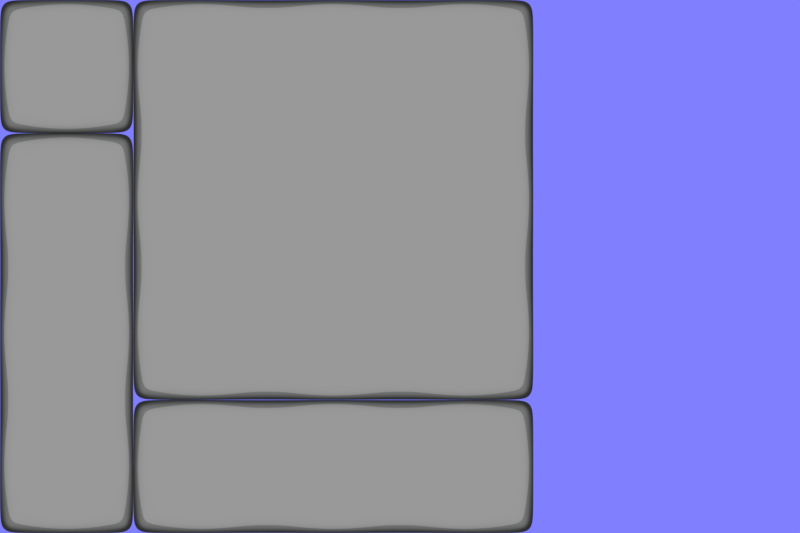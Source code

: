 # Source: wall.blend  (saved by Blender 2.79.0; exported with 4.5.12 LTS)
import bpy
from mathutils import Matrix  # noqa: F401  (used for matrix-valued properties, if any)

bpy.ops.wm.read_factory_settings(use_empty=True)
scene = bpy.context.scene
scene.name = 'Scene'

# ---- collections
col_collection_1 = bpy.data.collections.new('Collection 1'); scene.collection.children.link(col_collection_1)
col_collection_2 = bpy.data.collections.new('Collection 2'); scene.collection.children.link(col_collection_2)
col_collection_3 = bpy.data.collections.new('Collection 3'); scene.collection.children.link(col_collection_3)
col_collection_10 = bpy.data.collections.new('Collection 10'); scene.collection.children.link(col_collection_10)
col_collection_10.hide_render = True
col_collection_10.hide_viewport = True

# ---- materials (node trees are filled in below, after node groups)
mat_wall = bpy.data.materials.new('Wall')
mat_wall.alpha_threshold = 0.0
mat_wall.roughness = 0.5
mat_wall.line_color = (0.0, 0.0, 0.0, 1.0)
mat_normal = bpy.data.materials.new('Normal')
mat_normal.alpha_threshold = 0.0
mat_normal.roughness = 0.5
mat_backwall = bpy.data.materials.new('Backwall')
mat_backwall.alpha_threshold = 0.0
mat_backwall.roughness = 0.5
mat_backwall.line_color = (0.0, 0.0, 0.0, 1.0)

# ---- material node trees
mat_wall.use_nodes = True; mat_wall.node_tree.nodes.clear()
_N = mat_wall.node_tree.nodes; _L = mat_wall.node_tree.links
n0 = _N.new('ShaderNodeOutputMaterial'); n0.name = 'Material Output'; n0.location = (917, 289)
n1 = _N.new('ShaderNodeBsdfDiffuse'); n1.name = 'Diffuse BSDF'; n1.location = (16, 308)
n2 = _N.new('ShaderNodeMath'); n2.name = 'Math.002'; n2.location = (-944, -117)
n2.operation = 'MULTIPLY'
n3 = _N.new('ShaderNodeTexVoronoi'); n3.name = 'Voronoi Texture'; n3.location = (-1459, -409)
n3.inputs[2].default_value = 6.0
n4 = _N.new('ShaderNodeMath'); n4.name = 'Math'; n4.location = (-1179, -73)
n5 = _N.new('ShaderNodeTexNoise'); n5.name = 'Noise Texture'; n5.location = (-1538, -123)
n5.inputs[2].default_value = 10.0
n5.inputs[3].default_value = 200.0
n5.inputs[8].default_value = 1.0
n6 = _N.new('ShaderNodeValToRGB'); n6.name = 'ColorRamp'; n6.location = (-653, 102)
while len(n6.color_ramp.elements) > 1: n6.color_ramp.elements.remove(n6.color_ramp.elements[-1])
n6.color_ramp.elements[0].position = 0.0; n6.color_ramp.elements[0].color = (1.0, 1.0, 1.0, 1.0)
_e = n6.color_ramp.elements.new(0.75); _e.color = (0.2725, 0.2725, 0.2725, 1.0)
n7 = _N.new('ShaderNodeMath'); n7.name = 'Math.001'; n7.location = (468, -221)
n7.operation = 'MULTIPLY'
n7.inputs[1].default_value = 0.2
n8 = _N.new('ShaderNodeSeparateXYZ'); n8.name = 'Separate XYZ'; n8.location = (-672, 394)
n9 = _N.new('ShaderNodeValToRGB'); n9.name = 'ColorRamp.001'; n9.location = (-472, 432)
n9.color_ramp.interpolation = 'CONSTANT'
while len(n9.color_ramp.elements) > 1: n9.color_ramp.elements.remove(n9.color_ramp.elements[-1])
n9.color_ramp.elements[0].position = 0.0; n9.color_ramp.elements[0].color = (0.6094, 0.6297, 0.6172, 1.0)
_e = n9.color_ramp.elements.new(0.9364); _e.color = (1.0, 1.0, 1.0, 1.0)
_e = n9.color_ramp.elements.new(1.0); _e.color = (1.0, 1.0, 1.0, 1.0)
n10 = _N.new('ShaderNodeNewGeometry'); n10.name = 'Geometry'; n10.location = (-1260, 502)
n11 = _N.new('ShaderNodeObjectInfo'); n11.name = 'Object Info'; n11.location = (-1276, 260)
n12 = _N.new('ShaderNodeVectorMath'); n12.name = 'Vector Math'; n12.location = (-972, 413)
n12.operation = 'SUBTRACT'
n13 = _N.new('ShaderNodeMath'); n13.name = 'Math.003'; n13.location = (0, 0)
n13.operation = 'MULTIPLY'
_L.new(n1.outputs[0], n0.inputs[0])
_L.new(n2.outputs[0], n6.inputs[0])
_L.new(n5.outputs[1], n4.inputs[0])
_L.new(n4.outputs[0], n2.inputs[0])
_L.new(n8.outputs[2], n9.inputs[0])
_L.new(n9.outputs[0], n1.inputs[0])
_L.new(n10.outputs[0], n12.inputs[0])
_L.new(n12.outputs[0], n8.inputs[0])
_L.new(n11.outputs[0], n12.inputs[1])
_L.new(n13.outputs[0], n4.inputs[1])
_L.new(n13.outputs[0], n7.inputs[0])
_L.new(n3.outputs[0], n13.inputs[0])
_L.new(n3.outputs[0], n13.inputs[1])
n0.is_active_output = True
mat_normal.use_nodes = True; mat_normal.node_tree.nodes.clear()
_N = mat_normal.node_tree.nodes; _L = mat_normal.node_tree.links
n0 = _N.new('ShaderNodeOutputMaterial'); n0.name = 'Material Output'; n0.location = (943, 331)
n1 = _N.new('ShaderNodeEmission'); n1.name = 'Emission'; n1.location = (674, 138)
n2 = _N.new('ShaderNodeSeparateXYZ'); n2.name = 'Separate XYZ.001'; n2.location = (-912, -124)
n3 = _N.new('ShaderNodeMath'); n3.name = 'Math'; n3.location = (-785, 484)
n3.inputs[1].default_value = 1.0
n4 = _N.new('ShaderNodeMath'); n4.name = 'Math.005'; n4.location = (-505, 78)
n4.operation = 'DIVIDE'
n4.inputs[1].default_value = 2.0
n5 = _N.new('ShaderNodeMath'); n5.name = 'Math.001'; n5.location = (-493, 452)
n5.operation = 'DIVIDE'
n5.inputs[1].default_value = 2.0
n6 = _N.new('ShaderNodeMath'); n6.name = 'Math.004'; n6.location = (-821, 94)
n6.inputs[1].default_value = 1.0
n7 = _N.new('ShaderNodeMath'); n7.name = 'Math.003'; n7.location = (-424, 266)
n7.operation = 'DIVIDE'
n7.inputs[1].default_value = 2.0
n8 = _N.new('ShaderNodeMath'); n8.name = 'Math.007'; n8.location = (-273, 440)
n8.operation = 'POWER'
n8.inputs[1].default_value = 2.0
n9 = _N.new('ShaderNodeCombineColor'); n9.name = 'Combine RGB'; n9.location = (149, 244)
n10 = _N.new('ShaderNodeMath'); n10.name = 'Math.002'; n10.location = (-662, 282)
n10.inputs[1].default_value = 1.0
n11 = _N.new('ShaderNodeNewGeometry'); n11.name = 'Geometry'; n11.location = (-1988, 386)
n12 = _N.new('ShaderNodeVectorTransform'); n12.name = 'Vector Transform'; n12.location = (-1773, 114)
n12.convert_to = 'CAMERA'
n13 = _N.new('ShaderNodeSeparateXYZ'); n13.name = 'Separate XYZ'; n13.location = (-1297, 332)
n14 = _N.new('ShaderNodeMath'); n14.name = 'Math.006'; n14.location = (-200, -69)
n14.operation = 'GREATER_THAN'
n14.inputs[1].default_value = 0.0
n15 = _N.new('ShaderNodeMath'); n15.name = 'Math.008'; n15.location = (-204, 277)
n15.operation = 'POWER'
n15.inputs[1].default_value = 2.0
n16 = _N.new('ShaderNodeMath'); n16.name = 'Math.011'; n16.location = (-231, 108)
n16.operation = 'POWER'
n16.inputs[1].default_value = 2.0
n17 = _N.new('ShaderNodeMath'); n17.name = 'Math.009'; n17.location = (-864, 283)
n17.operation = 'MULTIPLY'
n17.inputs[0].default_value = -1.0
n18 = _N.new('ShaderNodeMath'); n18.name = 'Math.010'; n18.location = (-1005, 450)
n18.operation = 'MULTIPLY'
n19 = _N.new('ShaderNodeMix'); n19.name = 'Mix'; n19.location = (427, 16)
n19.data_type = 'RGBA'
n19.inputs[6].default_value = (0.2159, 0.2159, 1.0, 1.0)
_L.new(n1.outputs[0], n0.inputs[0])
_L.new(n13.outputs[0], n18.inputs[0])
_L.new(n3.outputs[0], n5.inputs[0])
_L.new(n10.outputs[0], n7.inputs[0])
_L.new(n6.outputs[0], n4.inputs[0])
_L.new(n7.outputs[0], n15.inputs[0])
_L.new(n5.outputs[0], n8.inputs[0])
_L.new(n11.outputs[1], n12.inputs[0])
_L.new(n11.outputs[1], n13.inputs[0])
_L.new(n14.outputs[0], n19.inputs[0])
_L.new(n11.outputs[0], n2.inputs[0])
_L.new(n2.outputs[0], n14.inputs[0])
_L.new(n9.outputs[0], n19.inputs[7])
_L.new(n9.outputs[0], n1.inputs[0])
_L.new(n15.outputs[0], n9.inputs[1])
_L.new(n8.outputs[0], n9.inputs[0])
_L.new(n4.outputs[0], n16.inputs[0])
_L.new(n17.outputs[0], n10.inputs[0])
_L.new(n13.outputs[1], n17.inputs[1])
_L.new(n16.outputs[0], n9.inputs[2])
_L.new(n13.outputs[2], n6.inputs[0])
_L.new(n18.outputs[0], n3.inputs[0])
n0.is_active_output = True
mat_backwall.use_nodes = True; mat_backwall.node_tree.nodes.clear()
_N = mat_backwall.node_tree.nodes; _L = mat_backwall.node_tree.links
n0 = _N.new('ShaderNodeOutputMaterial'); n0.name = 'Material Output'; n0.location = (1020, 289)
n1 = _N.new('ShaderNodeBsdfDiffuse'); n1.name = 'Diffuse BSDF'; n1.location = (120, 308)
n2 = _N.new('ShaderNodeMath'); n2.name = 'Math.002'; n2.location = (-944, -117)
n2.operation = 'MULTIPLY'
n3 = _N.new('ShaderNodeTexVoronoi'); n3.name = 'Voronoi Texture'; n3.location = (-1459, -409)
n3.inputs[2].default_value = 6.0
n4 = _N.new('ShaderNodeMath'); n4.name = 'Math'; n4.location = (-1179, -73)
n5 = _N.new('ShaderNodeTexNoise'); n5.name = 'Noise Texture'; n5.location = (-1538, -123)
n5.inputs[2].default_value = 10.0
n5.inputs[3].default_value = 200.0
n5.inputs[8].default_value = 1.0
n6 = _N.new('ShaderNodeValToRGB'); n6.name = 'ColorRamp'; n6.location = (-653, 102)
while len(n6.color_ramp.elements) > 1: n6.color_ramp.elements.remove(n6.color_ramp.elements[-1])
n6.color_ramp.elements[0].position = 0.0; n6.color_ramp.elements[0].color = (1.0, 1.0, 1.0, 1.0)
_e = n6.color_ramp.elements.new(0.75); _e.color = (0.2725, 0.2725, 0.2725, 1.0)
n7 = _N.new('ShaderNodeMath'); n7.name = 'Math.001'; n7.location = (468, -221)
n7.operation = 'MULTIPLY'
n7.inputs[1].default_value = 0.2
n8 = _N.new('ShaderNodeSeparateXYZ'); n8.name = 'Separate XYZ'; n8.location = (-672, 394)
n9 = _N.new('ShaderNodeNewGeometry'); n9.name = 'Geometry'; n9.location = (-1260, 502)
n10 = _N.new('ShaderNodeObjectInfo'); n10.name = 'Object Info'; n10.location = (-1276, 260)
n11 = _N.new('ShaderNodeVectorMath'); n11.name = 'Vector Math'; n11.location = (-972, 413)
n11.operation = 'SUBTRACT'
n12 = _N.new('ShaderNodeValToRGB'); n12.name = 'ColorRamp.001'; n12.location = (-232, 424)
while len(n12.color_ramp.elements) > 1: n12.color_ramp.elements.remove(n12.color_ramp.elements[-1])
n12.color_ramp.elements[0].position = 0.0; n12.color_ramp.elements[0].color = (0.1537, 0.1537, 0.1537, 1.0)
_e = n12.color_ramp.elements.new(0.1273); _e.color = (0.1209, 0.1209, 0.1209, 1.0)
_e = n12.color_ramp.elements.new(0.1409); _e.color = (0.1537, 0.1537, 0.1537, 1.0)
_e = n12.color_ramp.elements.new(1.0); _e.color = (1.0, 1.0, 1.0, 1.0)
n13 = _N.new('ShaderNodeMath'); n13.name = 'Math.003'; n13.location = (-452, 352)
n13.operation = 'SUBTRACT'
n13.inputs[1].default_value = 1.0
n14 = _N.new('ShaderNodeMath'); n14.name = 'Math.004'; n14.location = (0, 0)
n14.operation = 'MULTIPLY'
_L.new(n1.outputs[0], n0.inputs[0])
_L.new(n2.outputs[0], n6.inputs[0])
_L.new(n5.outputs[1], n4.inputs[0])
_L.new(n4.outputs[0], n2.inputs[0])
_L.new(n8.outputs[2], n13.inputs[0])
_L.new(n12.outputs[0], n1.inputs[0])
_L.new(n9.outputs[0], n11.inputs[0])
_L.new(n11.outputs[0], n8.inputs[0])
_L.new(n10.outputs[0], n11.inputs[1])
_L.new(n13.outputs[0], n12.inputs[0])
_L.new(n14.outputs[0], n4.inputs[1])
_L.new(n14.outputs[0], n7.inputs[0])
_L.new(n3.outputs[0], n14.inputs[0])
_L.new(n3.outputs[0], n14.inputs[1])
n0.is_active_output = True

# ---- world
world_world = bpy.data.worlds.new('World'); scene.world = world_world
world_world.use_nodes = True; world_world.node_tree.nodes.clear()
_N = world_world.node_tree.nodes; _L = world_world.node_tree.links
n0 = _N.new('ShaderNodeOutputWorld'); n0.name = 'World Output'; n0.location = (450, 300)
n1 = _N.new('ShaderNodeLightPath'); n1.name = 'Light Path'; n1.location = (-223, 385)
n2 = _N.new('ShaderNodeMixShader'); n2.name = 'Mix Shader'; n2.location = (230, 311)
n3 = _N.new('ShaderNodeBackground'); n3.name = 'Background'; n3.location = (62, 171)
n3.inputs[0].default_value = (0.2159, 0.2159, 1.0, 1.0)
n4 = _N.new('ShaderNodeBackground'); n4.name = 'Background.001'; n4.location = (-37, 289)
n4.inputs[0].default_value = (1.0, 1.0, 1.0, 1.0)
n4.inputs[1].default_value = 0.0
_L.new(n3.outputs[0], n2.inputs[2])
_L.new(n2.outputs[0], n0.inputs[0])
_L.new(n1.outputs[0], n2.inputs[0])
_L.new(n4.outputs[0], n2.inputs[1])
n0.is_active_output = True
world_world.color = (0.2159, 0.2159, 1.0)
world_world.use_sun_shadow = False
world_world.sun_shadow_jitter_overblur = 0.0
world_world.cycles.sampling_method = 'MANUAL'

# ---- cameras
cam_camera_001 = bpy.data.cameras.new('Camera.001')
cam_camera_001.type = 'ORTHO'
cam_camera_001.clip_end = 100.0
cam_camera_001.lens = 35.0
cam_camera_001.sensor_width = 32.0
cam_camera_001.sensor_height = 18.0
cam_camera_001.ortho_scale = 12.0
cam_camera_001.display_size = 2.0
cam_camera_001.dof.focus_distance = 0.0

# ---- lights
light_sun = bpy.data.lights.new('Sun', 'SUN')
light_sun.transmission_factor = 0.0
light_sun.angle = 0.9273
light_sun.energy = 1.0
light_sun.shadow_buffer_clip_start = 0.5
light_sun.shadow_soft_size = 0.5
light_sun.shadow_cascade_max_distance = 1000.0

# ---- meshes
me_cube_004 = bpy.data.meshes.new('Cube.004')
me_cube_004.from_pydata([(-1.0, -5.0, -1.0), (1.0, -5.0, -1.0), (1.0, -7.0, -1.0), (-1.0, -7.0, -1.0), (-1.0, -5.0, 1.0), (1.0, -5.0, 1.0), (1.0, -7.0, 1.0), (-1.0, -7.0, 1.0), (-1.0, -3.0, -1.0), (1.0, -3.0, -1.0), (-1.0, -3.0, 1.0), (1.0, -3.0, 1.0), (-1.0, -1.0, -1.0), (1.0, -1.0, -1.0), (-1.0, -1.0, 1.0), (1.0, -1.0, 1.0)], [], [(0, 1, 2, 3), (4, 7, 6, 5), (4, 5, 11, 10), (1, 5, 6, 2), (2, 6, 7, 3), (4, 0, 3, 7), (11, 9, 13, 15), (5, 1, 9, 11), (0, 4, 10, 8), (1, 0, 8, 9), (12, 14, 15, 13), (9, 8, 12, 13), (10, 11, 15, 14), (8, 10, 14, 12)])
me_cube_004.polygons.foreach_set('use_smooth', [True] * 14)
_k = {(0, 3): 0.39608, (1, 2): 0.39608, (2, 3): 0.39608, (2, 6): 0.39608, (3, 7): 0.39608, (4, 7): 0.39608, (5, 6): 0.39608, (6, 7): 0.39608, (5, 11): 0.39608, (4, 10): 0.39608, (1, 9): 0.39608, (0, 8): 0.39608, (12, 13): 0.39608, (12, 14): 0.39608, (13, 15): 0.39608, (14, 15): 0.39608, (9, 13): 0.39608, (11, 15): 0.39608, (8, 12): 0.39608, (10, 14): 0.39608}
me_cube_004.attributes.new('crease_edge', 'FLOAT', 'EDGE').data.foreach_set('value', [_k.get((min(e.vertices), max(e.vertices)), 0.0) for e in me_cube_004.edges])
_uv = me_cube_004.uv_layers.new(name='UVMap')
_uv.uv.foreach_set('vector', [0.7273, 0.697, 0.8182, 0.697, 0.8182, 0.7803, 0.7273, 0.7803, 0.9091, 0.08333, 0.9091, 1.987e-08, 1.0, 0.0, 1.0, 0.08333, 0.9091, 0.08333, 1.0, 0.08333, 1.0, 0.1667, 0.9091, 0.1667, 0.9091, 0.9125, 1.0, 0.9125, 1.0, 0.9714, 0.9091, 0.9714, 0.8182, 0.947, 0.7273, 0.947, 0.7273, 0.8637, 0.8182, 0.8637, 0.4545, 0.75, 0.3636, 0.75, 0.3636, 0.6667, 0.4545, 0.6667, 1.0, 0.8536, 0.9091, 0.8536, 0.9091, 0.7946, 1.0, 0.7946, 1.0, 0.9125, 0.9091, 0.9125, 0.9091, 0.8536, 1.0, 0.8536, 0.3636, 0.75, 0.4545, 0.75, 0.4545, 0.8333, 0.3636, 0.8333, 0.8182, 0.697, 0.7273, 0.697, 0.7273, 0.6137, 0.8182, 0.6137, 0.9091, 0.7357, 1.0, 0.7357, 1.0, 0.7946, 0.9091, 0.7946, 0.8182, 0.6137, 0.7273, 0.6137, 0.7273, 0.5303, 0.8182, 0.5303, 0.9091, 0.1667, 1.0, 0.1667, 1.0, 0.25, 0.9091, 0.25, 0.3636, 0.8333, 0.4545, 0.8333, 0.4545, 0.9167, 0.3636, 0.9167])
me_cube_004.materials.append(mat_wall)
me_cube_004.materials.append(mat_normal)
me_cube_004.use_remesh_preserve_volume = False
me_cube_004.use_remesh_preserve_attributes = False
me_cube_004.use_mirror_vertex_groups = False
me_cube_004.update()
me_cube_003 = bpy.data.meshes.new('Cube.003')
me_cube_003.from_pydata([(1.0, 1.0, -1.0), (1.0, -1.0, -1.0), (-1.0, -1.0, -1.0), (-1.0, 1.0, -1.0), (1.0, 1.0, 1.0), (1.0, -1.0, 1.0), (-1.0, -1.0, 1.0), (-1.0, 1.0, 1.0)], [], [(0, 1, 2, 3), (4, 7, 6, 5), (1, 0, 4, 5), (1, 5, 6, 2), (2, 6, 7, 3), (4, 0, 3, 7)])
me_cube_003.polygons.foreach_set('use_smooth', [True] * 6)
_k = {(0, 1): 0.39608, (0, 3): 0.39608, (0, 4): 0.39608, (1, 2): 0.39608, (1, 5): 0.39608, (2, 3): 0.39608, (2, 6): 0.39608, (3, 7): 0.39608, (4, 5): 0.39608, (4, 7): 0.39608, (5, 6): 0.39608, (6, 7): 0.39608}
me_cube_003.attributes.new('crease_edge', 'FLOAT', 'EDGE').data.foreach_set('value', [_k.get((min(e.vertices), max(e.vertices)), 0.0) for e in me_cube_003.edges])
_uv = me_cube_003.uv_layers.new(name='UVMap')
_uv.uv.foreach_set('vector', [0.8182, 0.8679, 0.9091, 0.8679, 0.9091, 0.9512, 0.8182, 0.9512, 0.5455, 0.9369, 0.5455, 0.8536, 0.6364, 0.8536, 0.6364, 0.9369, 0.8182, 0.8679, 0.8182, 0.8089, 0.9091, 0.8089, 0.9091, 0.8679, 0.7273, 0.8637, 0.7273, 0.7803, 0.8182, 0.7803, 0.8182, 0.8637, 0.09091, 1.0, 5.419e-09, 1.0, 0.0, 0.9167, 0.09091, 0.9167, 0.9091, 0.8089, 0.8182, 0.8089, 0.8182, 0.75, 0.9091, 0.75])
me_cube_003.materials.append(mat_wall)
me_cube_003.materials.append(mat_normal)
me_cube_003.use_remesh_preserve_volume = False
me_cube_003.use_remesh_preserve_attributes = False
me_cube_003.use_mirror_vertex_groups = False
me_cube_003.update()
me_cube_002 = bpy.data.meshes.new('Cube.002')
me_cube_002.from_pydata([(3.0, 1.0, -1.0), (3.0, -1.0, -1.0), (1.0, -1.0, -1.0), (1.0, 1.0, -1.0), (3.0, 1.0, 1.0), (3.0, -1.0, 1.0), (1.0, -1.0, 1.0), (1.0, 1.0, 1.0), (5.0, 1.0, -1.0), (5.0, -1.0, -1.0), (5.0, 1.0, 1.0), (5.0, -1.0, 1.0), (3.0, -3.0, -1.0), (1.0, -3.0, -1.0), (3.0, -3.0, 1.0), (1.0, -3.0, 1.0), (5.0, -3.0, -1.0), (5.0, -3.0, 1.0), (3.0, -5.0, -1.0), (1.0, -5.0, -1.0), (3.0, -5.0, 1.0), (1.0, -5.0, 1.0), (5.0, -5.0, -1.0), (5.0, -5.0, 1.0), (7.0, 1.0, -1.0), (7.0, -1.0, -1.0), (7.0, 1.0, 1.0), (7.0, -1.0, 1.0), (7.0, -3.0, -1.0), (7.0, -5.0, -1.0), (7.0, -3.0, 1.0), (7.0, -5.0, 1.0)], [], [(0, 1, 2, 3), (4, 7, 6, 5), (4, 5, 11, 10), (6, 2, 13, 15), (2, 6, 7, 3), (4, 0, 3, 7), (8, 10, 26, 24), (5, 6, 15, 14), (0, 4, 10, 8), (1, 0, 8, 9), (23, 22, 29, 31), (12, 16, 22, 18), (1, 9, 16, 12), (11, 5, 14, 17), (2, 1, 12, 13), (10, 11, 27, 26), (18, 20, 21, 19), (20, 18, 22, 23), (15, 13, 19, 21), (13, 12, 18, 19), (17, 14, 20, 23), (14, 15, 21, 20), (24, 26, 27, 25), (28, 30, 31, 29), (25, 27, 30, 28), (11, 17, 30, 27), (16, 9, 25, 28), (9, 8, 24, 25), (22, 16, 28, 29), (17, 23, 31, 30)])
me_cube_002.polygons.foreach_set('use_smooth', [True] * 30)
_k = {(0, 3): 0.39608, (6, 15): 0.39608, (2, 3): 0.39608, (3, 7): 0.39608, (4, 7): 0.39608, (6, 7): 0.39608, (10, 26): 0.39608, (4, 10): 0.39608, (0, 8): 0.39608, (2, 13): 0.39608, (18, 19): 0.39608, (19, 21): 0.39608, (20, 21): 0.39608, (20, 23): 0.39608, (18, 22): 0.39608, (13, 19): 0.39608, (15, 21): 0.39608, (24, 25): 0.39608, (24, 26): 0.39608, (26, 27): 0.39608, (28, 29): 0.39608, (25, 28): 0.39608, (27, 30): 0.39608, (29, 31): 0.39608, (30, 31): 0.39608, (22, 29): 0.39608, (23, 31): 0.39608, (8, 24): 0.39608}
me_cube_002.attributes.new('crease_edge', 'FLOAT', 'EDGE').data.foreach_set('value', [_k.get((min(e.vertices), max(e.vertices)), 0.0) for e in me_cube_002.edges])
_uv = me_cube_002.uv_layers.new(name='UVMap')
_uv.uv.foreach_set('vector', [0.3636, 0.4167, 0.3636, 0.5, 0.2727, 0.5, 0.2727, 0.4167, 3.251e-08, 0.5, 0.0, 0.4167, 0.09091, 0.4167, 0.09091, 0.5, 3.251e-08, 0.5, 0.09091, 0.5, 0.09091, 0.5833, 3.793e-08, 0.5833, 0.3636, 0.8333, 0.2727, 0.8333, 0.2727, 0.75, 0.3636, 0.75, 0.2727, 0.8333, 0.3636, 0.8333, 0.3636, 0.9167, 0.2727, 0.9167, 0.6364, 0.4756, 0.5455, 0.4756, 0.5455, 0.4167, 0.6364, 0.4167, 0.5455, 0.5345, 0.6364, 0.5345, 0.6364, 0.5934, 0.5455, 0.5934, 0.09091, 0.5, 0.09091, 0.4167, 0.1818, 0.4167, 0.1818, 0.5, 0.5455, 0.4756, 0.6364, 0.4756, 0.6364, 0.5345, 0.5455, 0.5345, 0.3636, 0.5, 0.3636, 0.4167, 0.4545, 0.4167, 0.4545, 0.5, 0.09091, 0.8333, 0.1818, 0.8333, 0.1818, 0.9167, 0.09091, 0.9167, 0.3636, 0.5833, 0.4545, 0.5833, 0.4545, 0.6667, 0.3636, 0.6667, 0.3636, 0.5, 0.4545, 0.5, 0.4545, 0.5833, 0.3636, 0.5833, 0.09091, 0.5833, 0.09091, 0.5, 0.1818, 0.5, 0.1818, 0.5833, 0.2727, 0.5, 0.3636, 0.5, 0.3636, 0.5833, 0.2727, 0.5833, 3.793e-08, 0.5833, 0.09091, 0.5833, 0.09091, 0.6667, 4.606e-08, 0.6667, 0.1818, 0.75, 0.09091, 0.75, 0.09091, 0.6667, 0.1818, 0.6667, 0.09091, 0.75, 0.1818, 0.75, 0.1818, 0.8333, 0.09091, 0.8333, 0.3636, 0.75, 0.2727, 0.75, 0.2727, 0.6667, 0.3636, 0.6667, 0.2727, 0.5833, 0.3636, 0.5833, 0.3636, 0.6667, 0.2727, 0.6667, 0.1818, 0.5833, 0.1818, 0.5, 0.2727, 0.5, 0.2727, 0.5833, 0.1818, 0.5, 0.1818, 0.4167, 0.2727, 0.4167, 0.2727, 0.5, 0.5455, 0.5934, 0.6364, 0.5934, 0.6364, 0.6524, 0.5455, 0.6524, 0.5455, 0.7113, 0.6364, 0.7113, 0.6364, 0.7702, 0.5455, 0.7702, 0.5455, 0.6524, 0.6364, 0.6524, 0.6364, 0.7113, 0.5455, 0.7113, 0.09091, 0.5833, 0.1818, 0.5833, 0.1818, 0.6667, 0.09091, 0.6667, 0.4545, 0.5833, 0.4545, 0.5, 0.5455, 0.5, 0.5455, 0.5833, 0.4545, 0.5, 0.4545, 0.4167, 0.5455, 0.4167, 0.5455, 0.5, 0.4545, 0.6667, 0.4545, 0.5833, 0.5455, 0.5833, 0.5455, 0.6667, 0.1818, 0.5833, 0.2727, 0.5833, 0.2727, 0.6667, 0.1818, 0.6667])
me_cube_002.materials.append(mat_wall)
me_cube_002.materials.append(mat_normal)
me_cube_002.use_remesh_preserve_volume = False
me_cube_002.use_remesh_preserve_attributes = False
me_cube_002.use_mirror_vertex_groups = False
me_cube_002.update()
me_cube_001 = bpy.data.meshes.new('Cube.001')
me_cube_001.from_pydata([(3.0, -5.0, -1.0), (3.0, -7.0, -1.0), (1.0, -7.0, -1.0), (1.0, -5.0, -1.0), (3.0, -5.0, 1.0), (3.0, -7.0, 1.0), (1.0, -7.0, 1.0), (1.0, -5.0, 1.0), (5.0, -5.0, -1.0), (5.0, -7.0, -1.0), (5.0, -5.0, 1.0), (5.0, -7.0, 1.0), (7.0, -5.0, -1.0), (7.0, -7.0, -1.0), (7.0, -5.0, 1.0), (7.0, -7.0, 1.0)], [], [(0, 1, 2, 3), (4, 7, 6, 5), (4, 5, 11, 10), (1, 5, 6, 2), (2, 6, 7, 3), (4, 0, 3, 7), (11, 9, 13, 15), (5, 1, 9, 11), (0, 4, 10, 8), (1, 0, 8, 9), (12, 14, 15, 13), (9, 8, 12, 13), (10, 11, 15, 14), (8, 10, 14, 12)])
me_cube_001.polygons.foreach_set('use_smooth', [True] * 14)
_k = {(0, 3): 0.39608, (1, 2): 0.39608, (2, 3): 0.39608, (2, 6): 0.39608, (3, 7): 0.39608, (4, 7): 0.39608, (5, 6): 0.39608, (6, 7): 0.39608, (5, 11): 0.39608, (4, 10): 0.39608, (1, 9): 0.39608, (0, 8): 0.39608, (12, 13): 0.39608, (12, 14): 0.39608, (13, 15): 0.39608, (14, 15): 0.39608, (9, 13): 0.39608, (11, 15): 0.39608, (8, 12): 0.39608, (10, 14): 0.39608}
me_cube_001.attributes.new('crease_edge', 'FLOAT', 'EDGE').data.foreach_set('value', [_k.get((min(e.vertices), max(e.vertices)), 0.0) for e in me_cube_001.edges])
_uv = me_cube_001.uv_layers.new(name='UVMap')
_uv.uv.foreach_set('vector', [0.1818, 0.8333, 0.2727, 0.8333, 0.2727, 0.9167, 0.1818, 0.9167, 2.167e-08, 0.75, 0.0, 0.6667, 0.09091, 0.6667, 0.09091, 0.75, 2.167e-08, 0.75, 0.09091, 0.75, 0.09091, 0.8333, 4.335e-08, 0.8333, 0.9091, 0.4167, 1.0, 0.4167, 1.0, 0.5, 0.9091, 0.5, 0.6364, 0.8536, 0.5455, 0.8536, 0.5455, 0.7702, 0.6364, 0.7702, 1.0, 0.5589, 0.9091, 0.5589, 0.9091, 0.5, 1.0, 0.5, 1.0, 0.3333, 0.9091, 0.3333, 0.9091, 0.25, 1.0, 0.25, 1.0, 0.4167, 0.9091, 0.4167, 0.9091, 0.3333, 1.0, 0.3333, 0.9091, 0.5589, 1.0, 0.5589, 1.0, 0.6179, 0.9091, 0.6179, 0.2727, 0.8333, 0.1818, 0.8333, 0.1818, 0.75, 0.2727, 0.75, 0.9091, 0.6768, 1.0, 0.6768, 1.0, 0.7357, 0.9091, 0.7357, 0.2727, 0.75, 0.1818, 0.75, 0.1818, 0.6667, 0.2727, 0.6667, 4.335e-08, 0.8333, 0.09091, 0.8333, 0.09091, 0.9167, 6.502e-08, 0.9167, 0.9091, 0.6179, 1.0, 0.6179, 1.0, 0.6768, 0.9091, 0.6768])
me_cube_001.materials.append(mat_wall)
me_cube_001.materials.append(mat_normal)
me_cube_001.use_remesh_preserve_volume = False
me_cube_001.use_remesh_preserve_attributes = False
me_cube_001.use_mirror_vertex_groups = False
me_cube_001.update()
me_cube = bpy.data.meshes.new('Cube')
me_cube.from_pydata([(11.0, -1.0, -1.0), (9.0, -1.0, -1.0), (9.0, 1.0, -1.0), (11.0, -1.0, 1.0), (9.0, -1.0, 1.0), (9.0, 1.0, 1.0), (11.0, -3.0, -1.0), (9.0, -3.0, -1.0), (11.0, -3.0, 1.0), (9.0, -3.0, 1.0), (13.0, -3.0, -1.0), (13.0, -3.0, 1.0), (11.0, -5.0, -1.0), (9.0, -5.0, -1.0), (11.0, -5.0, 1.0), (9.0, -5.0, 1.0), (13.0, -5.0, -1.0), (13.0, -5.0, 1.0), (15.0, -5.0, -1.0), (15.0, -5.0, 1.0), (11.0, -7.0, -1.0), (9.0, -7.0, -1.0), (11.0, -7.0, 1.0), (9.0, -7.0, 1.0), (13.0, -7.0, -1.0), (13.0, -7.0, 1.0), (15.0, -7.0, -1.0), (15.0, -7.0, 1.0), (7.0, -1.0, 1.0), (7.0, -3.0, 1.0), (7.0, -1.0, -1.0), (7.0, 1.0, -1.0), (7.0, 1.0, 1.0), (7.0, -3.0, -1.0), (7.0, -5.0, -1.0), (7.0, -5.0, 1.0), (7.0, -7.0, -1.0), (7.0, -7.0, 1.0), (7.0, -9.0, -1.0), (9.0, -9.0, -1.0), (9.0, -9.0, 1.0), (7.0, -9.0, 1.0), (11.0, -9.0, -1.0), (11.0, -9.0, 1.0), (13.0, -9.0, -1.0), (13.0, -9.0, 1.0), (15.0, -9.0, -1.0), (15.0, -9.0, 1.0), (5.0, -1.0, 1.0), (5.0, -3.0, 1.0), (5.0, -1.0, -1.0), (5.0, 1.0, -1.0), (5.0, 1.0, 1.0), (5.0, -3.0, -1.0), (5.0, -5.0, -1.0), (5.0, -5.0, 1.0), (5.0, -7.0, -1.0), (5.0, -7.0, 1.0), (5.0, -9.0, -1.0), (5.0, -9.0, 1.0)], [], [(9, 4, 28, 29), (5, 2, 31, 32), (3, 4, 9, 8), (14, 15, 23, 22), (6, 10, 16, 12), (0, 10, 6), (1, 0, 6, 7), (19, 17, 25, 27), (17, 14, 22, 25), (1, 7, 33, 30), (7, 6, 12, 13), (11, 8, 14, 17), (8, 9, 15, 14), (16, 10, 18), (3, 5, 4), (19, 11, 17), (11, 3, 8), (2, 0, 1), (18, 10, 11, 19), (3, 11, 10, 0), (2, 5, 3, 0), (25, 22, 43, 45), (24, 26, 46, 44), (36, 21, 39, 38), (18, 19, 27, 26), (12, 16, 24, 20), (16, 18, 26, 24), (26, 27, 47, 46), (13, 12, 20, 21), (30, 33, 53, 50), (36, 38, 58, 56), (35, 29, 49, 55), (34, 36, 56, 54), (7, 13, 34, 33), (2, 1, 30, 31), (15, 9, 29, 35), (23, 15, 35, 37), (4, 5, 32, 28), (13, 21, 36, 34), (45, 44, 46, 47), (42, 43, 40, 39), (43, 42, 44, 45), (39, 40, 41, 38), (38, 41, 59, 58), (27, 25, 45, 47), (20, 24, 44, 42), (23, 37, 41, 40), (22, 23, 40, 43), (21, 20, 42, 39), (48, 50, 53, 49), (50, 48, 52, 51), (49, 53, 54, 55), (55, 54, 56, 57), (57, 56, 58, 59), (41, 37, 57, 59), (32, 31, 51, 52), (29, 28, 48, 49), (28, 32, 52, 48), (37, 35, 55, 57), (31, 30, 50, 51), (33, 34, 54, 53)])
me_cube.polygons.foreach_set('use_smooth', [True] * 61)
_k = {(2, 5): 0.39608, (18, 19): 0.39608, (3, 5): 0.39608, (11, 19): 0.39608, (3, 11): 0.39608, (0, 2): 0.39608, (10, 18): 0.39608, (0, 10): 0.39608, (26, 46): 0.39608, (27, 47): 0.39608, (19, 27): 0.39608, (18, 26): 0.39608, (38, 58): 0.39608, (41, 59): 0.39608, (2, 31): 0.39608, (5, 32): 0.39608, (38, 39): 0.39608, (40, 41): 0.39608, (39, 42): 0.39608, (40, 43): 0.39608, (43, 45): 0.39608, (42, 44): 0.39608, (46, 47): 0.39608, (44, 46): 0.39608, (45, 47): 0.39608, (48, 49): 0.39608, (50, 51): 0.39608, (51, 52): 0.39608, (48, 52): 0.39608, (50, 53): 0.39608, (53, 54): 0.39608, (49, 55): 0.39608, (55, 57): 0.39608, (54, 56): 0.39608, (58, 59): 0.39608, (56, 58): 0.39608, (57, 59): 0.39608, (31, 51): 0.39608, (32, 52): 0.39608}
me_cube.attributes.new('crease_edge', 'FLOAT', 'EDGE').data.foreach_set('value', [_k.get((min(e.vertices), max(e.vertices)), 0.0) for e in me_cube.edges])
_uv = me_cube.uv_layers.new(name='UVMap')
_uv.uv.foreach_set('vector', [0.2727, 0.2, 0.2727, 0.1, 0.3636, 0.1, 0.3636, 0.2, 1.0, 0.1414, 0.9091, 0.1414, 0.9091, 0.07071, 1.0, 0.07071, 0.1818, 0.1, 0.2727, 0.1, 0.2727, 0.2, 0.1818, 0.2, 0.1818, 0.3, 0.2727, 0.3, 0.2727, 0.4, 0.1818, 0.4, 0.6364, 0.3, 0.5455, 0.3, 0.5455, 0.2, 0.6364, 0.2, 0.6364, 0.4, 0.5455, 0.3, 0.6364, 0.3, 0.7273, 0.4, 0.6364, 0.4, 0.6364, 0.3, 0.7273, 0.3, 0.0, 0.3, 0.09091, 0.3, 0.09091, 0.4, 4.335e-08, 0.4, 0.09091, 0.3, 0.1818, 0.3, 0.1818, 0.4, 0.09091, 0.4, 0.7273, 0.4, 0.7273, 0.3, 0.8182, 0.3, 0.8182, 0.4, 0.7273, 0.3, 0.6364, 0.3, 0.6364, 0.2, 0.7273, 0.2, 0.09091, 0.2, 0.1818, 0.2, 0.1818, 0.3, 0.09091, 0.3, 0.1818, 0.2, 0.2727, 0.2, 0.2727, 0.3, 0.1818, 0.3, 0.5455, 0.2, 0.5455, 0.3, 0.4545, 0.2, 0.1818, 0.1, 0.2727, 2.98e-08, 0.2727, 0.1, 0.0, 0.3, 0.09091, 0.2, 0.09091, 0.3, 0.09091, 0.2, 0.1818, 0.1, 0.1818, 0.2, 0.7273, 0.5, 0.6364, 0.4, 0.7273, 0.4, 0.9091, 0.5657, 0.9091, 0.4243, 1.0, 0.4243, 1.0, 0.5657, 1.0, 0.2828, 1.0, 0.4243, 0.9091, 0.4243, 0.9091, 0.2828, 0.9091, 0.1414, 1.0, 0.1414, 1.0, 0.2828, 0.9091, 0.2828, 0.09091, 0.4, 0.1818, 0.4, 0.1818, 0.5, 0.09091, 0.5, 0.5455, 0.1, 0.4545, 0.1, 0.4545, 9.537e-08, 0.5455, 4.768e-08, 0.8182, 0.1, 0.7273, 0.1, 0.7273, 0.0, 0.8182, 0.0, 0.9091, 0.5657, 1.0, 0.5657, 1.0, 0.6364, 0.9091, 0.6364, 0.6364, 0.2, 0.5455, 0.2, 0.5455, 0.1, 0.6364, 0.1, 0.5455, 0.2, 0.4545, 0.2, 0.4545, 0.1, 0.5455, 0.1, 0.9091, 0.6364, 1.0, 0.6364, 1.0, 0.7071, 0.9091, 0.7071, 0.7273, 0.2, 0.6364, 0.2, 0.6364, 0.1, 0.7273, 0.1, 0.8182, 0.4, 0.8182, 0.3, 0.9091, 0.3, 0.9091, 0.4, 0.8182, 0.1, 0.8182, 0.0, 0.9091, 4.768e-08, 0.9091, 0.1, 0.3636, 0.3, 0.3636, 0.2, 0.4545, 0.2, 0.4545, 0.3, 0.8182, 0.2, 0.8182, 0.1, 0.9091, 0.1, 0.9091, 0.2, 0.7273, 0.3, 0.7273, 0.2, 0.8182, 0.2, 0.8182, 0.3, 0.7273, 0.5, 0.7273, 0.4, 0.8182, 0.4, 0.8182, 0.5, 0.2727, 0.3, 0.2727, 0.2, 0.3636, 0.2, 0.3636, 0.3, 0.2727, 0.4, 0.2727, 0.3, 0.3636, 0.3, 0.3636, 0.4, 0.2727, 0.1, 0.2727, 2.98e-08, 0.3636, 1.49e-08, 0.3636, 0.1, 0.7273, 0.2, 0.7273, 0.1, 0.8182, 0.1, 0.8182, 0.2, 1.355e-08, 0.9, 0.09091, 0.9, 0.09091, 1.0, 2.167e-08, 1.0, 0.09091, 0.8, 8.128e-09, 0.8, 0.0, 0.7, 0.09091, 0.7, 8.128e-09, 0.8, 0.09091, 0.8, 0.09091, 0.9, 1.355e-08, 0.9, 0.09091, 0.7, 0.0, 0.7, 3.793e-08, 0.6, 0.09091, 0.6, 0.09091, 0.6, 3.793e-08, 0.6, 2.98e-08, 0.5, 0.09091, 0.5, 4.335e-08, 0.4, 0.09091, 0.4, 0.09091, 0.5, 4.335e-08, 0.5, 0.6364, 0.1, 0.5455, 0.1, 0.5455, 4.768e-08, 0.6364, 4.768e-08, 0.2727, 0.4, 0.3636, 0.4, 0.3636, 0.5, 0.2727, 0.5, 0.1818, 0.4, 0.2727, 0.4, 0.2727, 0.5, 0.1818, 0.5, 0.7273, 0.1, 0.6364, 0.1, 0.6364, 4.768e-08, 0.7273, 0.0, 0.09091, 0.6, 0.1818, 0.6, 0.1818, 0.7, 0.09091, 0.7, 0.1818, 0.6, 0.09091, 0.6, 0.09091, 0.5, 0.1818, 0.5, 0.09091, 0.7, 0.1818, 0.7, 0.1818, 0.8, 0.09091, 0.8, 0.09091, 0.8, 0.1818, 0.8, 0.1818, 0.9, 0.09091, 0.9, 0.09091, 0.9, 0.1818, 0.9, 0.1818, 1.0, 0.09091, 1.0, 0.3636, 0.5, 0.3636, 0.4, 0.4545, 0.4, 0.4545, 0.5, 1.0, 0.07071, 0.9091, 0.07071, 0.9091, 0.0, 1.0, 2.384e-08, 0.3636, 0.2, 0.3636, 0.1, 0.4545, 0.1, 0.4545, 0.2, 0.3636, 0.1, 0.3636, 1.49e-08, 0.4545, 0.0, 0.4545, 0.1, 0.3636, 0.4, 0.3636, 0.3, 0.4545, 0.3, 0.4545, 0.4, 0.8182, 0.5, 0.8182, 0.4, 0.9091, 0.4, 0.9091, 0.5, 0.8182, 0.3, 0.8182, 0.2, 0.9091, 0.2, 0.9091, 0.3])
me_cube.materials.append(mat_wall)
me_cube.materials.append(mat_normal)
me_cube.use_remesh_preserve_volume = False
me_cube.use_remesh_preserve_attributes = False
me_cube.use_mirror_vertex_groups = False
me_cube.update()
me_cube_008 = bpy.data.meshes.new('Cube.008')
me_cube_008.from_pydata([(2.0, 4.0, 1.0), (2.0, 1.0, 1.0), (-3.0, 1.0, 1.0), (-3.0, 4.0, 1.0), (10.31, -6.153, 2.0), (10.31, -3.051, 2.0), (6.0, 4.0, 1.0), (6.0, 1.0, 1.0), (10.31, 1.051, 2.0), (10.31, 4.153, 2.0), (2.0, -3.0, 1.0), (-3.0, -3.0, 1.0), (6.102, -6.153, 2.0), (6.0, -3.0, 1.0), (-3.305, -6.153, 2.0), (1.898, -6.153, 2.0), (2.0, -6.0, 1.0), (-3.0, -6.0, 1.0), (-3.305, -3.051, 2.0), (6.0, -6.0, 1.0), (6.102, 4.153, 2.0), (-3.305, 4.153, 2.0), (10.0, 4.0, 1.0), (10.0, 1.0, 1.0), (-3.305, 1.051, 2.0), (1.898, 4.153, 2.0), (10.0, -3.0, 1.0), (10.0, -6.0, 1.0), (4.0, 1.0, 1.0), (4.0, 4.0, 1.0), (4.0, -3.0, 1.0), (4.0, -6.0, 1.0), (4.0, -6.153, 2.0), (4.0, 4.153, 2.0), (8.0, 4.0, 1.0), (8.0, 1.0, 1.0), (8.203, -6.153, 2.0), (8.203, 4.153, 2.0), (8.0, -6.0, 1.0), (8.0, -3.0, 1.0), (4.768e-07, 4.0, 1.0), (0.0, 1.0, 1.0), (-1.431e-06, -3.0, 1.0), (-1.431e-06, -6.0, 1.0), (-0.2035, -6.153, 2.0), (-0.2035, 4.153, 2.0), (-3.0, -1.0, 1.0), (2.0, -1.0, 1.0), (6.0, -1.0, 1.0), (10.31, -1.0, 2.0), (10.0, -1.0, 1.0), (-3.305, -1.0, 2.0), (4.0, -1.0, 1.0), (8.0, -1.0, 1.0), (-7.153e-07, -1.0, 1.0)], [], [(40, 3, 2, 41), (29, 28, 7, 6), (2, 3, 21, 24), (54, 46, 11, 42), (40, 0, 25, 45), (34, 22, 9, 37), (52, 47, 10, 30), (34, 35, 23, 22), (31, 16, 15, 32), (22, 23, 8, 9), (29, 6, 20, 33), (38, 19, 12, 36), (30, 10, 16, 31), (42, 11, 17, 43), (26, 27, 4, 5), (43, 17, 14, 44), (17, 11, 18, 14), (53, 39, 26, 50), (46, 2, 24, 51), (50, 26, 5, 49), (39, 38, 27, 26), (13, 30, 31, 19), (0, 29, 33, 25), (19, 31, 32, 12), (48, 52, 30, 13), (0, 1, 28, 29), (13, 19, 38, 39), (48, 13, 39, 53), (27, 38, 36, 4), (6, 7, 35, 34), (6, 34, 37, 20), (16, 43, 44, 15), (10, 42, 43, 16), (3, 40, 45, 21), (47, 54, 42, 10), (0, 40, 41, 1), (1, 41, 54, 47), (7, 48, 53, 35), (7, 28, 52, 48), (23, 50, 49, 8), (11, 46, 51, 18), (35, 53, 50, 23), (28, 1, 47, 52), (41, 2, 46, 54)])
me_cube_008.polygons.foreach_set('use_smooth', [True] * 44)
_k = {(11, 46): 0.05882, (3, 40): 0.05882, (2, 3): 0.05882, (6, 34): 0.05882, (0, 29): 0.05882, (3, 21): 0.38824, (14, 17): 0.38824, (12, 36): 0.39608, (8, 49): 0.39608, (17, 43): 0.05882, (8, 9): 0.39608, (19, 31): 0.05882, (4, 5): 0.39608, (4, 27): 0.38824, (11, 17): 0.05882, (12, 32): 0.39608, (14, 44): 0.39608, (25, 33): 0.39608, (22, 23): 0.05882, (21, 24): 0.39608, (21, 45): 0.39608, (20, 37): 0.39608, (23, 50): 0.05882, (18, 51): 0.39608, (26, 27): 0.05882, (14, 18): 0.39608, (19, 38): 0.05882, (9, 22): 0.38824, (6, 29): 0.05882, (16, 31): 0.05882, (15, 32): 0.39608, (20, 33): 0.39608, (22, 34): 0.05882, (4, 36): 0.39608, (9, 37): 0.39608, (27, 38): 0.05882, (0, 40): 0.05882, (16, 43): 0.05882, (15, 44): 0.39608, (25, 45): 0.39608, (2, 46): 0.05882, (5, 49): 0.39608, (26, 50): 0.05882, (24, 51): 0.39608}
me_cube_008.attributes.new('crease_edge', 'FLOAT', 'EDGE').data.foreach_set('value', [_k.get((min(e.vertices), max(e.vertices)), 0.0) for e in me_cube_008.edges])
_uv = me_cube_008.uv_layers.new(name='UVMap')
_uv.uv.foreach_set('vector', [0.7085, 0.7347, 0.7085, 0.9551, 0.496, 0.9551, 0.496, 0.7347, 0.7085, 0.4408, 0.496, 0.4408, 0.496, 0.2939, 0.7085, 0.2939, 0.9259, 0.5255, 0.9259, 0.7459, 0.8518, 0.7572, 0.8518, 0.5293, 0.3543, 0.7347, 0.3543, 0.9551, 0.2126, 0.9551, 0.2126, 0.7347, 0.7085, 0.7572, 0.7085, 0.6102, 0.7802, 0.6177, 0.7802, 0.7721, 0.7085, 0.1694, 0.7085, 0.02243, 0.7802, 0.0, 0.7802, 0.1544, 0.3543, 0.4408, 0.3543, 0.5878, 0.2126, 0.5878, 0.2126, 0.4408, 0.7085, 0.1469, 0.496, 0.1469, 0.496, 0.0, 0.7085, 0.0, 0.8518, 0.4633, 0.8518, 0.6102, 0.7802, 0.6177, 0.7802, 0.4633, 0.9259, 0.7459, 0.9259, 0.5255, 1.0, 0.5293, 1.0, 0.7572, 0.7085, 0.4633, 0.7085, 0.3163, 0.7802, 0.3088, 0.7802, 0.4633, 0.8518, 0.1694, 0.8518, 0.3163, 0.7802, 0.3088, 0.7802, 0.1544, 0.2126, 0.4408, 0.2126, 0.5878, 6.757e-08, 0.5878, 6.757e-08, 0.4408, 0.2126, 0.7347, 0.2126, 0.9551, 0.0, 0.9551, 3.378e-08, 0.7347, 0.9259, 0.2316, 0.9259, 0.01121, 1.0, 0.0, 1.0, 0.2279, 0.8518, 0.7572, 0.8518, 0.9776, 0.7802, 1.0, 0.7802, 0.7721, 0.9259, 0.01121, 0.9259, 0.2316, 0.8518, 0.2279, 0.8518, 0.0, 0.3543, 0.1469, 0.2126, 0.1469, 0.2126, 7.007e-08, 0.3543, 7.007e-08, 0.9259, 0.3786, 0.9259, 0.5255, 0.8518, 0.5293, 0.8518, 0.3786, 0.9259, 0.3786, 0.9259, 0.2316, 1.0, 0.2279, 1.0, 0.3786, 0.2126, 0.1469, 2.027e-07, 0.1469, 2.027e-07, 0.0, 0.2126, 7.007e-08, 0.2126, 0.2939, 0.2126, 0.4408, 6.757e-08, 0.4408, 1.351e-07, 0.2939, 0.7085, 0.6102, 0.7085, 0.4633, 0.7802, 0.4633, 0.7802, 0.6177, 0.8518, 0.3163, 0.8518, 0.4633, 0.7802, 0.4633, 0.7802, 0.3088, 0.3543, 0.2939, 0.3543, 0.4408, 0.2126, 0.4408, 0.2126, 0.2939, 0.7085, 0.5878, 0.496, 0.5878, 0.496, 0.4408, 0.7085, 0.4408, 0.2126, 0.2939, 1.351e-07, 0.2939, 2.027e-07, 0.1469, 0.2126, 0.1469, 0.3543, 0.2939, 0.2126, 0.2939, 0.2126, 0.1469, 0.3543, 0.1469, 0.8518, 0.02243, 0.8518, 0.1694, 0.7802, 0.1544, 0.7802, 0.0, 0.7085, 0.2939, 0.496, 0.2939, 0.496, 0.1469, 0.7085, 0.1469, 0.7085, 0.3163, 0.7085, 0.1694, 0.7802, 0.1544, 0.7802, 0.3088, 0.8518, 0.6102, 0.8518, 0.7572, 0.7802, 0.7721, 0.7802, 0.6177, 0.2126, 0.5878, 0.2126, 0.7347, 3.378e-08, 0.7347, 6.757e-08, 0.5878, 0.7085, 0.9776, 0.7085, 0.7572, 0.7802, 0.7721, 0.7802, 1.0, 0.3543, 0.5878, 0.3543, 0.7347, 0.2126, 0.7347, 0.2126, 0.5878, 0.7085, 0.5878, 0.7085, 0.7347, 0.496, 0.7347, 0.496, 0.5878, 0.496, 0.5878, 0.496, 0.7347, 0.3543, 0.7347, 0.3543, 0.5878, 0.496, 0.2939, 0.3543, 0.2939, 0.3543, 0.1469, 0.496, 0.1469, 0.496, 0.2939, 0.496, 0.4408, 0.3543, 0.4408, 0.3543, 0.2939, 0.9259, 0.5255, 0.9259, 0.3786, 1.0, 0.3786, 1.0, 0.5293, 0.9259, 0.2316, 0.9259, 0.3786, 0.8518, 0.3786, 0.8518, 0.2279, 0.496, 0.1469, 0.3543, 0.1469, 0.3543, 7.007e-08, 0.496, 0.0, 0.496, 0.4408, 0.496, 0.5878, 0.3543, 0.5878, 0.3543, 0.4408, 0.496, 0.7347, 0.496, 0.9551, 0.3543, 0.9551, 0.3543, 0.7347])
me_cube_008.materials.append(mat_backwall)
me_cube_008.materials.append(mat_normal)
me_cube_008.use_remesh_preserve_volume = False
me_cube_008.use_remesh_preserve_attributes = False
me_cube_008.use_mirror_vertex_groups = False
me_cube_008.update()
me_cube_006 = bpy.data.meshes.new('Cube.006')
me_cube_006.from_pydata([(-1.0, -5.0, -1.0), (1.0, -5.0, -1.0), (1.0, -7.0, -1.0), (-1.0, -7.0, -1.0), (-1.0, -5.0, 1.0), (1.0, -5.0, 1.0), (1.0, -7.0, 1.0), (-1.0, -7.0, 1.0), (-1.0, -3.0, -1.0), (1.0, -3.0, -1.0), (-1.0, -3.0, 1.0), (1.0, -3.0, 1.0), (-1.0, -1.0, -1.0), (1.0, -1.0, -1.0), (-1.0, -1.0, 1.0), (1.0, -1.0, 1.0), (3.0, -5.0, -1.0), (3.0, -5.0, 1.0), (3.0, -3.0, -1.0), (3.0, -3.0, 1.0), (-3.0, -5.0, -1.0), (-3.0, -5.0, 1.0), (-3.0, -3.0, -1.0), (-3.0, -3.0, 1.0)], [], [(0, 1, 2, 3), (4, 7, 6, 5), (4, 5, 11, 10), (1, 5, 6, 2), (2, 6, 7, 3), (4, 0, 3, 7), (11, 9, 13, 15), (5, 1, 16, 17), (8, 0, 20, 22), (1, 0, 8, 9), (12, 14, 15, 13), (9, 8, 12, 13), (10, 11, 15, 14), (8, 10, 14, 12), (17, 16, 18, 19), (1, 9, 18, 16), (11, 5, 17, 19), (9, 11, 19, 18), (20, 21, 23, 22), (4, 10, 23, 21), (0, 4, 21, 20), (10, 8, 22, 23)])
me_cube_006.polygons.foreach_set('use_smooth', [True] * 22)
_k = {(0, 3): 0.39608, (0, 4): 0.4, (1, 2): 0.39608, (1, 5): 0.4, (2, 3): 0.39608, (2, 6): 0.39608, (3, 7): 0.39608, (4, 7): 0.39608, (5, 6): 0.39608, (6, 7): 0.39608, (8, 10): 0.4, (9, 11): 0.4, (12, 13): 0.39608, (12, 14): 0.39608, (13, 15): 0.39608, (14, 15): 0.39608, (9, 13): 0.39608, (11, 15): 0.39608, (8, 12): 0.39608, (10, 14): 0.39608, (16, 17): 0.25098, (18, 19): 0.4549, (17, 19): 0.67059, (16, 18): 0.5451, (1, 16): 0.27451, (5, 17): 0.27451, (9, 18): 0.27451, (11, 19): 0.27451, (20, 21): 0.25098, (22, 23): 0.25098, (21, 23): 0.5451, (20, 22): 0.5451, (0, 20): 0.39608, (8, 22): 0.39608, (10, 23): 0.39608, (4, 21): 0.39608}
me_cube_006.attributes.new('crease_edge', 'FLOAT', 'EDGE').data.foreach_set('value', [_k.get((min(e.vertices), max(e.vertices)), 0.0) for e in me_cube_006.edges])
_uv = me_cube_006.uv_layers.new(name='UVMap')
_uv.uv.foreach_set('vector', [0.364, 0.25, 0.2426, 0.125, 0.364, 0.0, 0.4853, 0.125, 0.2426, 0.875, 0.1213, 1.0, 8.181e-08, 0.875, 0.1213, 0.75, 0.2426, 0.875, 0.1213, 0.75, 0.2426, 0.625, 0.364, 0.75, 0.8284, 0.0, 1.0, 8.429e-08, 1.0, 0.1768, 0.8284, 0.1768, 0.6569, 0.7071, 0.4853, 0.7071, 0.4853, 0.5303, 0.6569, 0.5303, 0.8284, 0.1768, 0.6569, 0.1768, 0.6569, 8.429e-08, 0.8284, 0.0, 0.4853, 0.0, 0.6569, 8.429e-08, 0.6569, 0.1768, 0.4853, 0.1768, 0.4853, 0.3536, 0.4853, 0.1768, 0.6569, 0.1768, 0.6569, 0.3536, 0.2426, 0.375, 0.364, 0.25, 0.4853, 0.375, 0.364, 0.5, 0.2426, 0.125, 0.364, 0.25, 0.2426, 0.375, 0.1213, 0.25, 0.6569, 0.7071, 0.6569, 0.5303, 0.8284, 0.5303, 0.8284, 0.7071, 0.1213, 0.25, 0.2426, 0.375, 0.1213, 0.5, 0.0, 0.375, 0.364, 0.75, 0.2426, 0.625, 0.364, 0.5, 0.4853, 0.625, 0.8284, 0.3536, 0.6569, 0.3536, 0.6569, 0.1768, 0.8284, 0.1768, 0.4853, 0.5303, 0.4853, 0.3536, 0.6569, 0.3536, 0.6569, 0.5303, 0.2426, 0.125, 0.1213, 0.25, 1.534e-08, 0.125, 0.1213, 4.215e-08, 0.2426, 0.625, 0.1213, 0.75, 0.0, 0.625, 0.1213, 0.5, 0.8284, 0.7071, 0.8284, 0.8839, 0.6569, 0.8839, 0.6569, 0.7071, 0.8284, 0.5303, 0.6569, 0.5303, 0.6569, 0.3536, 0.8284, 0.3536, 0.2426, 0.875, 0.364, 0.75, 0.4853, 0.875, 0.364, 1.0, 1.0, 0.3536, 0.8284, 0.3536, 0.8284, 0.1768, 1.0, 0.1768, 0.6569, 0.7071, 0.6569, 0.8839, 0.4853, 0.8839, 0.4853, 0.7071])
me_cube_006.materials.append(mat_wall)
me_cube_006.materials.append(mat_normal)
me_cube_006.use_remesh_preserve_volume = False
me_cube_006.use_remesh_preserve_attributes = False
me_cube_006.use_mirror_vertex_groups = False
me_cube_006.update()
me_cube_007 = bpy.data.meshes.new('Cube.007')
me_cube_007.from_pydata([(-1.0, -1.0, -3.0), (-1.0, -1.0, 3.0), (-1.0, 1.0, -3.0), (-1.0, 1.0, 3.0), (1.0, -1.0, -3.0), (1.0, -1.0, 3.0), (1.0, 1.0, -3.0), (1.0, 1.0, 3.0)], [], [(0, 1, 3, 2), (2, 3, 7, 6), (6, 7, 5, 4), (4, 5, 1, 0), (2, 6, 4, 0), (7, 3, 1, 5)])
me_cube_007.use_remesh_preserve_volume = False
me_cube_007.use_remesh_preserve_attributes = False
me_cube_007.use_mirror_vertex_groups = False
me_cube_007.update()

# ---- objects
ob_cube_004 = bpy.data.objects.new('Cube.004', me_cube_004)
ob_cube_003 = bpy.data.objects.new('Cube.003', me_cube_003)
ob_cube_002 = bpy.data.objects.new('Cube.002', me_cube_002)
ob_cube_001 = bpy.data.objects.new('Cube.001', me_cube_001)
ob_camera = bpy.data.objects.new('Camera', cam_camera_001)
ob_sun = bpy.data.objects.new('Sun', light_sun)
ob_cube = bpy.data.objects.new('Cube', me_cube)
ob_cube_008 = bpy.data.objects.new('Cube.008', me_cube_008)
ob_cube_006 = bpy.data.objects.new('Cube.006', me_cube_006)
ob_cube_007 = bpy.data.objects.new('Cube.007', me_cube_007)

# ---- transforms, parenting, visibility, modifiers, constraints
ob_cube_004.location = (0.0, 0.0, 0.0)
ob_cube_004.lock_rotations_4d = False
ob_cube_004.empty_display_type = 'ARROWS'
ob_cube_004.visible_diffuse = False
ob_cube_004.visible_glossy = False
ob_cube_004.visible_transmission = False
ob_cube_004.visible_volume_scatter = False
ob_cube_004.visible_shadow = False
ob_cube_004.lineart.crease_threshold = 0.0
ob_cube_004.cycles.use_adaptive_subdivision = True
_m = ob_cube_004.modifiers.new('Bevel', 'BEVEL')
_m.limit_method = 'NONE'
_m.spread = 0.0
_m = ob_cube_004.modifiers.new('Subsurf', 'SUBSURF')
_m.uv_smooth = 'PRESERVE_CORNERS'
_m.levels = 5
_m.render_levels = 4
_m.show_only_control_edges = False
_m = ob_cube_004.modifiers.new('Displace', 'DISPLACE')
_m.mid_level = 1.0
_m.strength = 0.07
_m.texture_coords = 'UV'
ob_cube_003.location = (0.0, 0.0, 0.0)
ob_cube_003.lock_rotations_4d = False
ob_cube_003.empty_display_type = 'ARROWS'
ob_cube_003.visible_diffuse = False
ob_cube_003.visible_glossy = False
ob_cube_003.visible_transmission = False
ob_cube_003.visible_volume_scatter = False
ob_cube_003.visible_shadow = False
ob_cube_003.lineart.crease_threshold = 0.0
ob_cube_003.cycles.use_adaptive_subdivision = True
_m = ob_cube_003.modifiers.new('Bevel', 'BEVEL')
_m.limit_method = 'NONE'
_m.spread = 0.0
_m = ob_cube_003.modifiers.new('Subsurf', 'SUBSURF')
_m.uv_smooth = 'PRESERVE_CORNERS'
_m.levels = 5
_m.render_levels = 4
_m.show_only_control_edges = False
_m = ob_cube_003.modifiers.new('Displace', 'DISPLACE')
_m.mid_level = 1.0
_m.strength = 0.07
_m.texture_coords = 'UV'
ob_cube_002.location = (0.0, 0.0, 0.0)
ob_cube_002.lock_rotations_4d = False
ob_cube_002.empty_display_type = 'ARROWS'
ob_cube_002.visible_diffuse = False
ob_cube_002.visible_glossy = False
ob_cube_002.visible_transmission = False
ob_cube_002.visible_volume_scatter = False
ob_cube_002.visible_shadow = False
ob_cube_002.lineart.crease_threshold = 0.0
ob_cube_002.cycles.use_adaptive_subdivision = True
_m = ob_cube_002.modifiers.new('Bevel', 'BEVEL')
_m.limit_method = 'NONE'
_m.spread = 0.0
_m = ob_cube_002.modifiers.new('Subsurf', 'SUBSURF')
_m.uv_smooth = 'PRESERVE_CORNERS'
_m.levels = 5
_m.render_levels = 4
_m.show_only_control_edges = False
_m = ob_cube_002.modifiers.new('Displace', 'DISPLACE')
_m.mid_level = 1.0
_m.strength = 0.07
_m.texture_coords = 'UV'
ob_cube_001.location = (0.0, 0.0, 0.0)
ob_cube_001.lock_rotations_4d = False
ob_cube_001.empty_display_type = 'ARROWS'
ob_cube_001.visible_diffuse = False
ob_cube_001.visible_glossy = False
ob_cube_001.visible_transmission = False
ob_cube_001.visible_volume_scatter = False
ob_cube_001.visible_shadow = False
ob_cube_001.lineart.crease_threshold = 0.0
ob_cube_001.cycles.use_adaptive_subdivision = True
_m = ob_cube_001.modifiers.new('Bevel', 'BEVEL')
_m.limit_method = 'NONE'
_m.spread = 0.0
_m = ob_cube_001.modifiers.new('Subsurf', 'SUBSURF')
_m.uv_smooth = 'PRESERVE_CORNERS'
_m.levels = 5
_m.render_levels = 4
_m.show_only_control_edges = False
_m = ob_cube_001.modifiers.new('Displace', 'DISPLACE')
_m.mid_level = 1.0
_m.strength = 0.07
_m.texture_coords = 'UV'
ob_camera.location = (5.0, -3.0, 9.0)
ob_camera.lineart.crease_threshold = 0.0
ob_sun.location = (0.0, 0.0, -2.0)
ob_sun.lineart.crease_threshold = 0.0
ob_cube.location = (-4.0, 2.0, -3.0)
ob_cube.lock_rotations_4d = False
ob_cube.empty_display_type = 'ARROWS'
ob_cube.visible_diffuse = False
ob_cube.visible_glossy = False
ob_cube.visible_transmission = False
ob_cube.visible_volume_scatter = False
ob_cube.visible_shadow = False
ob_cube.lineart.crease_threshold = 0.0
ob_cube.cycles.use_adaptive_subdivision = True
_m = ob_cube.modifiers.new('Bevel', 'BEVEL')
_m.limit_method = 'NONE'
_m.spread = 0.0
_m = ob_cube.modifiers.new('Subsurf', 'SUBSURF')
_m.uv_smooth = 'PRESERVE_CORNERS'
_m.levels = 5
_m.render_levels = 4
_m.show_only_control_edges = False
_m = ob_cube.modifiers.new('Displace', 'DISPLACE')
_m.mid_level = 1.0
_m.strength = 0.07
_m.texture_coords = 'UV'
ob_cube_008.location = (1.0, -2.0, -7.0)
ob_cube_008.lock_rotations_4d = False
ob_cube_008.empty_display_type = 'ARROWS'
ob_cube_008.visible_diffuse = False
ob_cube_008.visible_glossy = False
ob_cube_008.visible_transmission = False
ob_cube_008.visible_volume_scatter = False
ob_cube_008.visible_shadow = False
ob_cube_008.lineart.crease_threshold = 0.0
ob_cube_008.cycles.use_adaptive_subdivision = True
_m = ob_cube_008.modifiers.new('Bevel', 'BEVEL')
_m.limit_method = 'NONE'
_m.spread = 0.0
_m = ob_cube_008.modifiers.new('Subsurf', 'SUBSURF')
_m.uv_smooth = 'PRESERVE_CORNERS'
_m.levels = 5
_m.render_levels = 4
_m.show_only_control_edges = False
_m = ob_cube_008.modifiers.new('Displace', 'DISPLACE')
_m.mid_level = 1.0
_m.strength = 0.07
_m.texture_coords = 'UV'
ob_cube_006.location = (8.0, 2.0, 0.0)
ob_cube_006.lock_rotations_4d = False
ob_cube_006.empty_display_type = 'ARROWS'
ob_cube_006.visible_diffuse = False
ob_cube_006.visible_glossy = False
ob_cube_006.visible_transmission = False
ob_cube_006.visible_volume_scatter = False
ob_cube_006.visible_shadow = False
ob_cube_006.lineart.crease_threshold = 0.0
ob_cube_006.cycles.use_adaptive_subdivision = True
_m = ob_cube_006.modifiers.new('Bevel', 'BEVEL')
_m.limit_method = 'NONE'
_m.spread = 0.0
_m = ob_cube_006.modifiers.new('Subsurf', 'SUBSURF')
_m.uv_smooth = 'PRESERVE_CORNERS'
_m.levels = 5
_m.render_levels = 4
_m.show_only_control_edges = False
_m = ob_cube_006.modifiers.new('Displace', 'DISPLACE')
_m.mid_level = 1.0
_m.strength = 0.07
_m.texture_coords = 'UV'
_m = ob_cube_006.modifiers.new('Boolean', 'BOOLEAN')
_m.object = ob_cube_007
_m.operation = 'INTERSECT'
_m.solver = 'FAST'
ob_cube_007.parent = ob_cube_006
ob_cube_007.matrix_parent_inverse = Matrix(((1.0, 0.0, 0.0, -8.0), (0.0, 1.0, 0.0, -0.0), (0.0, 0.0, 1.0, -0.0), (0.0, 0.0, 0.0, 1.0)))
ob_cube_007.location = (8.0, -4.0, 0.0)
ob_cube_007.visible_camera = False
ob_cube_007.visible_diffuse = False
ob_cube_007.visible_glossy = False
ob_cube_007.visible_transmission = False
ob_cube_007.visible_volume_scatter = False
ob_cube_007.visible_shadow = False
ob_cube_007.display_type = 'WIRE'
ob_cube_007.lineart.crease_threshold = 0.0

# ---- collection membership
col_collection_1.objects.link(ob_cube_004)
col_collection_1.objects.link(ob_cube_003)
col_collection_1.objects.link(ob_cube_002)
col_collection_1.objects.link(ob_cube_001)
col_collection_1.objects.link(ob_camera)
col_collection_1.objects.link(ob_sun)
col_collection_2.objects.link(ob_cube)
col_collection_3.objects.link(ob_cube_008)
col_collection_10.objects.link(ob_cube_006)
col_collection_10.objects.link(ob_cube_007)
def _layer_coll(name, lc=None):
    lc = lc or bpy.context.view_layer.layer_collection
    for c in lc.children:
        if c.name == name: return c
        r = _layer_coll(name, c)
        if r: return r
_layer_coll('Collection 2').indirect_only = True
_layer_coll('Collection 3').indirect_only = True
_layer_coll('Collection 10').indirect_only = True

# ---- scene / render settings (as saved in the file)
scene.camera = ob_camera
scene.frame_start = 1; scene.frame_end = 60; scene.frame_set(60)
scene.render.engine = 'CYCLES'
scene.render.resolution_x = 600
scene.render.resolution_y = 400
scene.render.fps = 60
scene.render.dither_intensity = 0.0
scene.render.film_transparent = True
scene.render.border_min_x = 0.7445
scene.render.border_min_y = 1.0
scene.render.border_max_x = 0.7907
scene.cycles.feature_set = 'EXPERIMENTAL'
scene.cycles.use_denoising = False
scene.cycles.samples = 64
scene.cycles.sampling_pattern = 'TABULATED_SOBOL'
scene.cycles.use_adaptive_sampling = False
scene.cycles.use_light_tree = False
scene.cycles.blur_glossy = 0.0
scene.cycles.sample_clamp_indirect = 0.0
scene.view_settings.view_transform = 'Standard'
bpy.context.view_layer.update()
